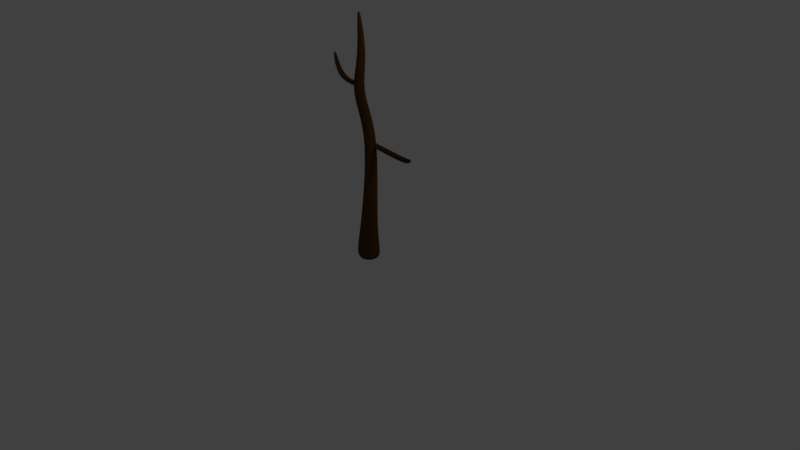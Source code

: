 # Source: Tree-Dead.blend  (saved by Blender 2.79.0; exported with 4.5.12 LTS)
import bpy
from mathutils import Matrix  # noqa: F401  (used for matrix-valued properties, if any)

bpy.ops.wm.read_factory_settings(use_empty=True)
scene = bpy.context.scene
scene.name = 'Scene'

# ---- collections
col_collection_1 = bpy.data.collections.new('Collection 1'); scene.collection.children.link(col_collection_1)

# ---- materials (node trees are filled in below, after node groups)
mat_dead_tree = bpy.data.materials.new('Dead Tree')
mat_dead_tree.alpha_threshold = 0.0
mat_dead_tree.use_transparent_shadow = False
mat_dead_tree.diffuse_color = (0.09084, 0.03932, 0.009107, 1.0)
mat_dead_tree.roughness = 0.5

# ---- material node trees

# ---- world
world_world = bpy.data.worlds.new('World'); scene.world = world_world
world_world.color = (0.05088, 0.05088, 0.05088)
world_world.use_sun_shadow = False
world_world.sun_shadow_jitter_overblur = 0.0
world_world.cycles.sampling_method = 'MANUAL'

# ---- cameras
cam_camera = bpy.data.cameras.new('Camera')
cam_camera.clip_end = 100.0
cam_camera.lens = 35.0
cam_camera.sensor_width = 32.0
cam_camera.sensor_height = 18.0
cam_camera.ortho_scale = 7.314
cam_camera.dof.focus_distance = 0.0
cam_camera.dof.aperture_fstop = 128.0

# ---- lights
light_lamp = bpy.data.lights.new('Lamp', 'POINT')
light_lamp.transmission_factor = 0.0
light_lamp.cutoff_distance = 30.0
light_lamp.energy = 100.0
light_lamp.shadow_buffer_clip_start = 1.001
light_lamp.shadow_soft_size = 0.1
light_lamp.shadow_maximum_resolution = 0.006
light_lamp.use_absolute_resolution = True

# ---- meshes
me_cylinder_001 = bpy.data.meshes.new('Cylinder.001')
me_cylinder_001.from_pydata([(-0.008407, 0.1387, 0.1782), (-0.2063, 0.1063, 3.103), (0.1191, 0.06624, 0.1782), (-0.1813, 0.09256, 3.104), (0.1191, -0.08025, 0.1782), (-0.1806, 0.0642, 3.106), (-0.008422, -0.1519, 0.1781), (-0.205, 0.04959, 3.107), (-0.136, -0.07739, 0.1781), (-0.23, 0.06368, 3.106), (-0.1359, 0.06822, 0.1781), (-0.2306, 0.09201, 3.104), (0.2202, -0.04934, 0.9983), (0.008012, 0.1562, 1.689), (0.0009939, -0.08682, 2.216), (0.06926, -0.1269, 2.215), (0.08079, 0.1134, 1.684), (0.3038, -0.09958, 0.9974), (0.06926, -0.2073, 2.215), (0.08013, 0.02965, 1.68), (0.3032, -0.1963, 0.993), (0.0009939, -0.2468, 2.216), (0.006323, -0.01134, 1.682), (0.2189, -0.2428, 0.9892), (-0.06696, -0.2058, 2.216), (-0.06675, 0.03288, 1.687), (0.1354, -0.1934, 0.9914), (-0.06696, -0.126, 2.216), (-0.06593, 0.1163, 1.691), (0.136, -0.09629, 0.9959), (-0.008258, 0.2232, -0.08567), (0.1754, 0.1172, -0.0856), (0.1753, -0.0947, -0.08561), (-0.008281, -0.2007, -0.08569), (-0.1919, -0.0947, -0.08574), (-0.1919, 0.1172, -0.08573), (1.208, -0.4335, 1.789), (1.218, -0.4464, 1.774), (1.221, -0.4732, 1.775), (1.215, -0.4869, 1.79), (1.205, -0.4736, 1.804), (1.202, -0.447, 1.803), (0.05749, 0.08211, 1.512), (0.8467, -0.05738, 1.538), (0.8556, -0.0844, 1.508), (0.06149, 0.05791, 1.485), (0.8556, -0.1386, 1.508), (0.05831, 0.0106, 1.485), (0.8467, -0.1652, 1.538), (0.05114, -0.01256, 1.512), (0.8373, -0.1376, 1.568), (0.04708, 0.01243, 1.54), (0.8373, -0.08378, 1.568), (0.05025, 0.05955, 1.54), (0.03374, -0.005802, 2.577), (0.08674, -0.03681, 2.579), (0.08639, -0.09882, 2.583), (0.03303, -0.1294, 2.585), (-0.0198, -0.09777, 2.582), (-0.01944, -0.03606, 2.578), (-1.112, 0.4553, 2.383), (-1.128, 0.4363, 2.385), (-1.141, 0.4276, 2.371), (-1.138, 0.4379, 2.356), (-1.121, 0.4569, 2.355), (-1.108, 0.4656, 2.368), (0.002951, -0.1102, 2.307), (-0.6125, 0.1458, 2.202), (-0.635, 0.1062, 2.204), (-0.01699, -0.1532, 2.309), (-0.6537, 0.08725, 2.178), (-0.03314, -0.1738, 2.283), (-0.6498, 0.108, 2.152), (-0.02936, -0.1511, 2.255), (-0.6267, 0.1474, 2.15), (-0.009029, -0.1077, 2.254), (-0.6082, 0.1663, 2.175), (0.007042, -0.08731, 2.28)], [], [(54, 1, 3, 55), (55, 3, 5, 56), (56, 5, 7, 57), (57, 7, 9, 58), (3, 1, 11, 9, 7, 5), (58, 9, 11, 59), (59, 11, 1, 54), (6, 8, 34, 33), (10, 29, 12, 0), (29, 28, 13, 12), (28, 27, 14, 13), (8, 26, 29, 10), (26, 25, 28, 29), (25, 24, 27, 28), (6, 23, 26, 8), (23, 22, 25, 26), (22, 21, 24, 25), (4, 20, 23, 6), (20, 19, 22, 23), (19, 18, 21, 22), (2, 17, 20, 4), (17, 16, 19, 20), (16, 15, 18, 19), (0, 12, 17, 2), (12, 13, 16, 17), (13, 14, 15, 16), (30, 31, 32, 33, 34, 35), (2, 4, 32, 31), (8, 10, 35, 34), (0, 2, 31, 30), (4, 6, 33, 32), (10, 0, 30, 35), (43, 36, 37, 44), (44, 37, 38, 46), (46, 38, 39, 48), (48, 39, 40, 50), (37, 36, 41, 40, 39, 38), (50, 40, 41, 52), (52, 41, 36, 43), (53, 52, 43, 42), (51, 50, 52, 53), (49, 48, 50, 51), (47, 46, 48, 49), (45, 44, 46, 47), (42, 43, 44, 45), (27, 59, 54, 14), (24, 58, 59, 27), (21, 57, 58, 24), (18, 56, 57, 21), (15, 55, 56, 18), (14, 54, 55, 15), (67, 60, 61, 68), (68, 61, 62, 70), (70, 62, 63, 72), (72, 63, 64, 74), (61, 60, 65, 64, 63, 62), (74, 64, 65, 76), (76, 65, 60, 67), (77, 76, 67, 66), (75, 74, 76, 77), (73, 72, 74, 75), (71, 70, 72, 73), (69, 68, 70, 71), (66, 67, 68, 69)])
me_cylinder_001.polygons.foreach_set('use_smooth', [True] * 64)
me_cylinder_001.materials.append(mat_dead_tree)
me_cylinder_001.use_remesh_preserve_volume = False
me_cylinder_001.use_remesh_preserve_attributes = False
me_cylinder_001.use_mirror_vertex_groups = False
me_cylinder_001.update()

# ---- objects
ob_dead_tree = bpy.data.objects.new('Dead Tree', me_cylinder_001)
ob_lamp = bpy.data.objects.new('Lamp', light_lamp)
ob_camera = bpy.data.objects.new('Camera', cam_camera)

# ---- transforms, parenting, visibility, modifiers, constraints
ob_dead_tree.location = (0.0, 0.0, 0.0)
ob_dead_tree.lineart.crease_threshold = 0.0
_m = ob_dead_tree.modifiers.new('Subsurf', 'SUBSURF')
_m.uv_smooth = 'PRESERVE_CORNERS'
_m.quality = 2
_m.show_only_control_edges = False
ob_lamp.location = (4.076, 1.005, 5.904)
ob_lamp.rotation_euler = (0.6503, 0.05522, 1.866)
ob_lamp.lock_rotations_4d = False
ob_lamp.empty_display_type = 'ARROWS'
ob_lamp.color = (0.0, 0.0, 0.0, 0.0)
ob_lamp.lineart.crease_threshold = 0.0
ob_camera.location = (7.481, -6.508, 5.344)
ob_camera.rotation_euler = (1.109, 0.0, 0.8149)
ob_camera.lock_rotations_4d = False
ob_camera.empty_display_type = 'ARROWS'
ob_camera.color = (0.0, 0.0, 0.0, 0.0)
ob_camera.display_type = 'WIRE'
ob_camera.lineart.crease_threshold = 0.0

# ---- collection membership
col_collection_1.objects.link(ob_dead_tree)
col_collection_1.objects.link(ob_lamp)
col_collection_1.objects.link(ob_camera)

# ---- scene / render settings (as saved in the file)
scene.camera = ob_camera
scene.frame_start = 1; scene.frame_end = 250; scene.frame_set(0)
scene.render.engine = 'BLENDER_EEVEE_NEXT'
scene.render.resolution_percentage = 50
scene.render.dither_intensity = 0.0
scene.cycles.use_denoising = False
scene.cycles.samples = 128
scene.cycles.sampling_pattern = 'TABULATED_SOBOL'
scene.cycles.use_adaptive_sampling = False
scene.cycles.use_light_tree = False
scene.cycles.blur_glossy = 0.0
scene.cycles.sample_clamp_indirect = 0.0
scene.view_settings.view_transform = 'Standard'
bpy.context.view_layer.update()
